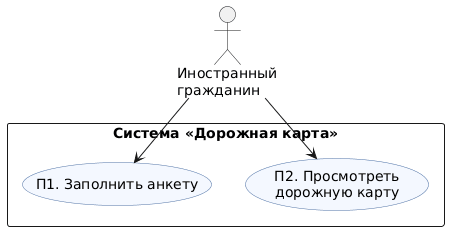

The diagram above was rendered by PlantUML. Its source (embedded in the PNG):
@startuml usecase-diagram
' Лаб. 1: диаграмма прецедентов. Один актор, два прецедента.
' Граница системы: система только собирает анкету и показывает дорожную карту.
skinparam defaultFontName "DejaVu Sans"
skinparam shadowing false
skinparam usecase {
  BackgroundColor #F4F8FF
  BorderColor #4A6FA5
}

actor "Иностранный\nгражданин" as IG

rectangle "Система «Дорожная карта»" {
  usecase "П1. Заполнить анкету" as P1
  usecase "П2. Просмотреть\nдорожную карту" as P2
}

IG --> P1
IG --> P2
@enduml